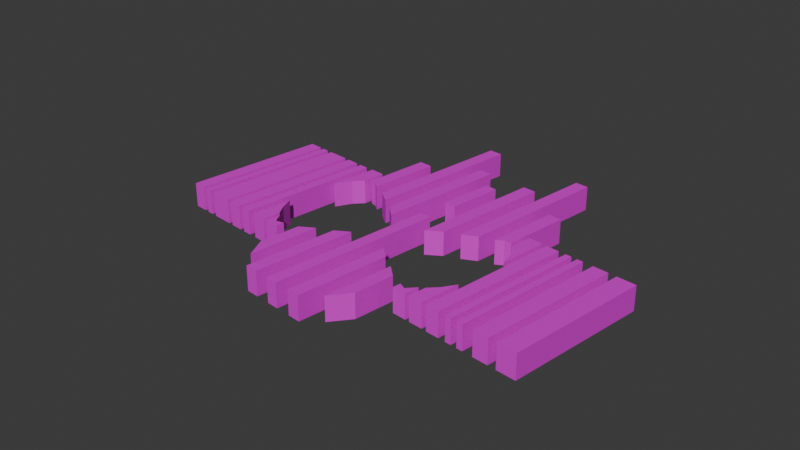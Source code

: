 # Source: Decade.blend  (saved by Blender 4.1.24; exported with 4.5.12 LTS)
import bpy
from mathutils import Matrix  # noqa: F401  (used for matrix-valued properties, if any)

bpy.ops.wm.read_factory_settings(use_empty=True)
scene = bpy.context.scene
scene.name = 'Scene'

# ---- collections
col_collection = bpy.data.collections.new('Collection'); scene.collection.children.link(col_collection)

# ---- materials (node trees are filled in below, after node groups)
mat_material_001 = bpy.data.materials.new('Material.001')
mat_material_001.alpha_threshold = 0.0
mat_material_001.use_transparent_shadow = False
mat_material_001.roughness = 0.5
mat_material_001.line_color = (0.0, 0.0, 0.0, 1.0)

# ---- material node trees
mat_material_001.use_nodes = True; mat_material_001.node_tree.nodes.clear()
_N = mat_material_001.node_tree.nodes; _L = mat_material_001.node_tree.links
n0 = _N.new('ShaderNodeOutputMaterial'); n0.name = 'Material Output'; n0.location = (300, 300)
n1 = _N.new('ShaderNodeBsdfPrincipled'); n1.name = 'Principled BSDF'; n1.location = (10, 300)
n1.inputs[0].default_value = (0.8, 0.01513, 0.7491, 1.0)
n1.inputs[3].default_value = 1.45
_L.new(n1.outputs[0], n0.inputs[0])
n0.is_active_output = True

# ---- world
world_world = bpy.data.worlds.new('World'); scene.world = world_world
world_world.use_nodes = True; world_world.node_tree.nodes.clear()
_N = world_world.node_tree.nodes; _L = world_world.node_tree.links
n0 = _N.new('ShaderNodeOutputWorld'); n0.name = 'World Output'; n0.location = (300, 300)
n1 = _N.new('ShaderNodeBackground'); n1.name = 'Background'; n1.location = (10, 300)
n1.inputs[0].default_value = (0.05088, 0.05088, 0.05088, 1.0)
_L.new(n1.outputs[0], n0.inputs[0])
n0.is_active_output = True
world_world.color = (0.05088, 0.05088, 0.05088)
world_world.use_sun_shadow = False
world_world.sun_shadow_jitter_overblur = 0.0

# ---- cameras
cam_camera = bpy.data.cameras.new('Camera')
cam_camera.clip_end = 100.0
cam_camera.ortho_scale = 7.314

# ---- meshes
me_cube_001 = bpy.data.meshes.new('Cube.001')
me_cube_001.from_pydata([(1.005, 1.0, 6.53), (1.005, 1.0, -5.421), (1.005, -1.0, 6.53), (1.005, -1.0, -5.421), (-0.1021, 1.0, 6.53), (-0.1021, 1.0, -5.421), (-0.1021, -1.0, 6.53), (-0.1021, -1.0, -5.421), (-0.5057, 1.0, 6.53), (-0.5057, 1.0, -5.421), (-0.5057, -1.0, 6.53), (-0.5057, -1.0, -5.421), (-1.055, 1.0, 6.53), (-1.055, 1.0, -5.421), (-1.055, -1.0, 6.53), (-1.055, -1.0, -5.421), (-1.519, 1.0, 6.53), (-1.519, 1.0, -5.421), (-1.519, -1.0, 6.53), (-1.519, -1.0, -5.421), (-3.317, 1.0, 6.53), (-3.317, 1.0, -5.421), (-3.317, -1.0, 6.53), (-3.317, -1.0, -5.421), (-3.757, 1.0, 6.53), (-3.757, 1.0, -5.421), (-3.757, -1.0, 6.53), (-3.757, -1.0, -5.421), (-4.801, 1.0, 6.53), (-4.801, 1.0, -5.421), (-4.801, -1.0, 6.53), (-4.801, -1.0, -5.421), (-5.268, 1.0, 6.53), (-5.268, 1.0, -5.421), (-5.268, -1.0, 6.53), (-5.268, -1.0, -5.421), (-5.999, 1.0, 6.53), (-5.999, 1.0, -5.421), (-5.999, -1.0, 6.53), (-5.999, -1.0, -5.421), (-25.12, 1.0, 6.53), (-25.12, 1.0, -5.421), (-25.12, -1.0, 6.53), (-25.12, -1.0, -5.421), (-26.23, 1.0, 6.53), (-26.23, 1.0, -5.421), (-26.23, -1.0, 6.53), (-26.23, -1.0, -5.421), (-26.84, 1.0, 6.53), (-26.84, 1.0, -5.421), (-26.84, -1.0, 6.53), (-26.84, -1.0, -5.421), (-27.36, 1.0, 6.53), (-27.36, 1.0, -5.421), (-27.36, -1.0, 6.53), (-27.36, -1.0, -5.421), (-27.86, 1.0, 6.53), (-27.86, 1.0, -5.421), (-27.86, -1.0, 6.53), (-27.86, -1.0, -5.421), (-28.37, 1.0, 6.53), (-28.37, 1.0, -5.421), (-28.37, -1.0, 6.53), (-28.37, -1.0, -5.421), (-29.24, 1.0, 6.53), (-29.24, 1.0, -5.421), (-29.24, -1.0, 6.53), (-29.24, -1.0, -5.421), (-30.54, 1.0, 6.53), (-30.54, 1.0, -5.421), (-30.54, -1.0, 6.53), (-30.54, -1.0, -5.421), (-31.23, 1.0, 6.53), (-31.23, 1.0, -5.421), (-31.23, -1.0, 6.53), (-31.23, -1.0, -5.421), (-32.85, 1.0, 6.53), (-32.85, 1.0, -5.421), (-32.85, -1.0, 6.53), (-32.85, -1.0, -5.421), (-15.16, 1.0, 11.77), (-15.16, 1.0, -2.689), (-15.16, -1.0, 11.77), (-15.16, -1.0, -2.689), (-16.15, -1.0, -9.944), (-16.15, -1.0, -5.333), (-16.15, 1.0, -9.944), (-16.15, 1.0, -5.333), (-15.16, 1.0, -5.333), (-15.16, 1.0, -9.944), (-15.16, -1.0, -5.333), (-15.16, -1.0, -9.944), (-16.15, -1.0, -2.689), (-16.15, -1.0, 11.77), (-16.15, 1.0, -2.689), (-16.15, 1.0, 11.77), (-12.89, 1.0, 11.77), (-12.89, 1.0, 3.983), (-12.89, -1.0, 11.77), (-12.89, -1.0, 3.983), (-13.95, 1.0, 11.77), (-13.95, 1.0, 3.185), (-13.95, -1.0, 11.77), (-13.95, -1.0, 3.185), (-10.63, 1.0, 8.842), (-10.63, 1.0, 5.439), (-10.63, -1.0, 8.842), (-10.63, -1.0, 5.439), (-11.69, 1.0, 10.54), (-11.69, 1.0, 4.641), (-11.69, -1.0, 10.54), (-11.69, -1.0, 4.641), (-18.49, -1.0, 11.77), (-18.49, -1.0, 3.983), (-18.49, 1.0, 11.77), (-18.49, 1.0, 3.983), (-17.42, -1.0, 11.77), (-17.42, -1.0, 3.185), (-17.42, 1.0, 11.77), (-17.42, 1.0, 3.185), (-20.81, -1.0, 8.842), (-20.81, -1.0, 5.439), (-20.81, 1.0, 8.842), (-20.81, 1.0, 5.439), (-19.74, -1.0, 10.54), (-19.74, -1.0, 4.641), (-19.74, 1.0, 10.54), (-19.74, 1.0, 4.641), (-17.43, 1.0, -0.8343), (-17.43, 1.0, -11.84), (-17.43, -1.0, -0.8343), (-17.43, -1.0, -11.84), (-18.55, 1.0, -1.718), (-18.55, 1.0, -11.84), (-18.55, -1.0, -1.718), (-18.55, -1.0, -11.84), (-19.72, 1.0, -2.303), (-19.72, 1.0, -15.53), (-19.72, -1.0, -2.303), (-19.72, -1.0, -15.53), (-20.84, 1.0, -2.994), (-20.84, 1.0, -15.53), (-20.84, -1.0, -2.994), (-20.84, -1.0, -15.53), (-13.88, -1.0, -0.8343), (-13.88, -1.0, -11.84), (-13.88, 1.0, -0.8343), (-13.88, 1.0, -11.84), (-12.76, -1.0, -1.718), (-12.76, -1.0, -11.84), (-12.76, 1.0, -1.718), (-12.76, 1.0, -11.84), (-11.66, -1.0, -2.303), (-11.66, -1.0, -15.53), (-11.66, 1.0, -2.303), (-11.66, 1.0, -15.53), (-10.54, -1.0, -2.994), (-10.54, -1.0, -15.53), (-10.54, 1.0, -2.994), (-10.54, 1.0, -15.53), (-9.369, -1.0, -3.465), (-9.369, -1.0, -9.463), (-9.369, 1.0, -3.465), (-9.369, 1.0, -9.463), (-8.249, -1.0, -3.947), (-8.249, -1.0, -9.463), (-8.249, 1.0, -3.947), (-8.249, 1.0, -9.463), (-8.809, -1.0, -9.463), (-8.809, 1.0, -3.852), (-8.809, 1.0, -9.463), (-8.809, -1.0, -3.852), (-7.852, -1.0, -3.569), (-7.852, -1.0, -5.477), (-7.852, 1.0, -3.569), (-7.852, 1.0, -5.477), (-6.657, -1.0, -1.4), (-6.657, -1.0, -5.477), (-6.657, 1.0, -1.4), (-6.657, 1.0, -5.477), (-7.217, -1.0, -5.477), (-7.217, 1.0, -2.773), (-7.217, 1.0, -5.477), (-7.217, -1.0, -2.773), (-7.852, 1.0, 5.007), (-7.852, 1.0, 6.507), (-7.852, -1.0, 5.007), (-7.852, -1.0, 6.507), (-6.657, 1.0, 3.106), (-6.657, 1.0, 6.507), (-6.657, -1.0, 3.106), (-6.657, -1.0, 6.507), (-7.217, 1.0, 6.507), (-7.217, -1.0, 4.211), (-7.217, -1.0, 6.507), (-7.217, 1.0, 4.159), (-9.404, 1.0, 5.822), (-9.404, 1.0, 6.507), (-9.404, -1.0, 5.822), (-9.404, -1.0, 6.507), (-8.209, 1.0, 5.286), (-8.209, 1.0, 6.507), (-8.209, -1.0, 5.286), (-8.209, -1.0, 6.507), (-8.768, 1.0, 6.507), (-8.768, -1.0, 6.053), (-8.768, -1.0, 6.507), (-8.768, 1.0, 6.049), (-21.98, 1.0, -3.465), (-21.98, 1.0, -9.463), (-21.98, -1.0, -3.465), (-21.98, -1.0, -9.463), (-23.1, 1.0, -3.947), (-23.1, 1.0, -9.463), (-23.1, -1.0, -3.947), (-23.1, -1.0, -9.463), (-22.54, 1.0, -9.463), (-22.54, -1.0, -3.852), (-22.54, -1.0, -9.463), (-22.54, 1.0, -3.852), (-23.5, 1.0, -3.569), (-23.5, 1.0, -5.477), (-23.5, -1.0, -3.569), (-23.5, -1.0, -5.477), (-24.69, 1.0, -1.4), (-24.69, 1.0, -5.477), (-24.69, -1.0, -1.4), (-24.69, -1.0, -5.477), (-24.13, 1.0, -5.477), (-24.13, -1.0, -2.773), (-24.13, -1.0, -5.477), (-24.13, 1.0, -2.773), (-23.5, -1.0, 5.007), (-23.5, -1.0, 6.507), (-23.5, 1.0, 5.007), (-23.5, 1.0, 6.507), (-24.69, -1.0, 3.106), (-24.69, -1.0, 6.507), (-24.69, 1.0, 3.106), (-24.69, 1.0, 6.507), (-24.13, -1.0, 6.507), (-24.13, 1.0, 4.211), (-24.13, 1.0, 6.507), (-24.13, -1.0, 4.159), (-21.95, -1.0, 5.822), (-21.95, -1.0, 6.507), (-21.95, 1.0, 5.822), (-21.95, 1.0, 6.507), (-23.14, -1.0, 5.286), (-23.14, -1.0, 6.507), (-23.14, 1.0, 5.286), (-23.14, 1.0, 6.507), (-22.58, -1.0, 6.507), (-22.58, 1.0, 6.053), (-22.58, 1.0, 6.507), (-22.58, -1.0, 6.049), (-15.66, 1.0, -2.689), (-15.66, -1.0, 11.77), (-15.66, -1.0, -2.689), (-15.66, 1.0, 11.77), (-15.66, 1.0, -9.944), (-15.66, -1.0, -5.333), (-15.66, -1.0, -9.944), (-15.66, 1.0, -5.333), (-15.66, 1.0, -2.689), (-15.66, -1.0, 11.77), (-15.66, -1.0, -2.689), (-15.66, 1.0, 11.77), (-15.66, 1.0, -9.944), (-15.66, -1.0, -5.333), (-15.66, -1.0, -9.944), (-15.66, 1.0, -5.333)], [], [(0, 4, 6, 2), (3, 2, 6, 7), (7, 6, 4, 5), (5, 1, 3, 7), (1, 0, 2, 3), (5, 4, 0, 1), (8, 12, 14, 10), (11, 10, 14, 15), (15, 14, 12, 13), (13, 9, 11, 15), (9, 8, 10, 11), (13, 12, 8, 9), (16, 20, 22, 18), (19, 18, 22, 23), (23, 22, 20, 21), (21, 17, 19, 23), (17, 16, 18, 19), (21, 20, 16, 17), (24, 28, 30, 26), (27, 26, 30, 31), (31, 30, 28, 29), (29, 25, 27, 31), (25, 24, 26, 27), (29, 28, 24, 25), (32, 36, 38, 34), (35, 34, 38, 39), (39, 38, 36, 37), (37, 33, 35, 39), (33, 32, 34, 35), (37, 36, 32, 33), (40, 44, 46, 42), (43, 42, 46, 47), (47, 46, 44, 45), (45, 41, 43, 47), (41, 40, 42, 43), (45, 44, 40, 41), (48, 52, 54, 50), (51, 50, 54, 55), (55, 54, 52, 53), (53, 49, 51, 55), (49, 48, 50, 51), (53, 52, 48, 49), (56, 60, 62, 58), (59, 58, 62, 63), (63, 62, 60, 61), (61, 57, 59, 63), (57, 56, 58, 59), (61, 60, 56, 57), (64, 68, 70, 66), (67, 66, 70, 71), (71, 70, 68, 69), (69, 65, 67, 71), (65, 64, 66, 67), (69, 68, 64, 65), (72, 76, 78, 74), (75, 74, 78, 79), (79, 78, 76, 77), (77, 73, 75, 79), (73, 72, 74, 75), (77, 76, 72, 73), (86, 268, 270, 84), (86, 87, 271, 268), (94, 264, 266, 92), (256, 81, 83, 258), (81, 80, 82, 83), (256, 259, 80, 81), (94, 95, 267, 264), (84, 85, 87, 86), (270, 269, 85, 84), (260, 89, 91, 262), (89, 88, 90, 91), (260, 263, 88, 89), (96, 100, 102, 98), (99, 98, 102, 103), (103, 102, 100, 101), (101, 97, 99, 103), (97, 96, 98, 99), (101, 100, 96, 97), (104, 108, 110, 106), (107, 106, 110, 111), (111, 110, 108, 109), (109, 105, 107, 111), (105, 104, 106, 107), (109, 108, 104, 105), (112, 116, 118, 114), (115, 114, 118, 119), (119, 118, 116, 117), (117, 113, 115, 119), (113, 112, 114, 115), (117, 116, 112, 113), (120, 124, 126, 122), (123, 122, 126, 127), (127, 126, 124, 125), (125, 121, 123, 127), (121, 120, 122, 123), (125, 124, 120, 121), (128, 132, 134, 130), (131, 130, 134, 135), (135, 134, 132, 133), (133, 129, 131, 135), (129, 128, 130, 131), (133, 132, 128, 129), (136, 140, 142, 138), (139, 138, 142, 143), (143, 142, 140, 141), (141, 137, 139, 143), (137, 136, 138, 139), (141, 140, 136, 137), (144, 148, 150, 146), (147, 146, 150, 151), (151, 150, 148, 149), (149, 145, 147, 151), (145, 144, 146, 147), (149, 148, 144, 145), (152, 156, 158, 154), (155, 154, 158, 159), (159, 158, 156, 157), (157, 153, 155, 159), (153, 152, 154, 155), (157, 156, 152, 153), (171, 164, 166, 169), (170, 169, 166, 167), (167, 166, 164, 165), (168, 161, 163, 170), (161, 160, 162, 163), (168, 171, 160, 161), (165, 164, 171, 168), (165, 168, 170, 167), (163, 162, 169, 170), (160, 171, 169, 162), (183, 176, 178, 181), (182, 181, 178, 179), (179, 178, 176, 177), (180, 173, 175, 182), (173, 172, 174, 175), (180, 183, 172, 173), (177, 176, 183, 180), (177, 180, 182, 179), (175, 174, 181, 182), (172, 183, 181, 174), (195, 188, 190, 193), (194, 193, 190, 191), (191, 190, 188, 189), (192, 185, 187, 194), (185, 184, 186, 187), (192, 195, 184, 185), (189, 188, 195, 192), (189, 192, 194, 191), (187, 186, 193, 194), (184, 195, 193, 186), (207, 200, 202, 205), (206, 205, 202, 203), (203, 202, 200, 201), (204, 197, 199, 206), (197, 196, 198, 199), (204, 207, 196, 197), (201, 200, 207, 204), (201, 204, 206, 203), (199, 198, 205, 206), (196, 207, 205, 198), (219, 212, 214, 217), (218, 217, 214, 215), (215, 214, 212, 213), (216, 209, 211, 218), (209, 208, 210, 211), (216, 219, 208, 209), (213, 212, 219, 216), (213, 216, 218, 215), (211, 210, 217, 218), (208, 219, 217, 210), (231, 224, 226, 229), (230, 229, 226, 227), (227, 226, 224, 225), (228, 221, 223, 230), (221, 220, 222, 223), (228, 231, 220, 221), (225, 224, 231, 228), (225, 228, 230, 227), (223, 222, 229, 230), (220, 231, 229, 222), (243, 236, 238, 241), (242, 241, 238, 239), (239, 238, 236, 237), (240, 233, 235, 242), (233, 232, 234, 235), (240, 243, 232, 233), (237, 236, 243, 240), (237, 240, 242, 239), (235, 234, 241, 242), (232, 243, 241, 234), (255, 248, 250, 253), (254, 253, 250, 251), (251, 250, 248, 249), (252, 245, 247, 254), (245, 244, 246, 247), (252, 255, 244, 245), (249, 248, 255, 252), (249, 252, 254, 251), (247, 246, 253, 254), (244, 255, 253, 246), (271, 87, 85, 269), (92, 93, 95, 94), (83, 82, 257, 258), (80, 259, 257, 82), (266, 265, 93, 92), (267, 95, 93, 265), (91, 90, 261, 262), (88, 263, 261, 90)])
_uv = me_cube_001.uv_layers.new(name='UVMap')
_uv.uv.foreach_set('vector', [0.625, 0.5, 0.875, 0.5, 0.875, 0.75, 0.625, 0.75, 0.375, 0.75, 0.625, 0.75, 0.625, 1.0, 0.375, 1.0, 0.375, 0.0, 0.625, 0.0, 0.625, 0.25, 0.375, 0.25, 0.125, 0.5, 0.375, 0.5, 0.375, 0.75, 0.125, 0.75, 0.375, 0.5, 0.625, 0.5, 0.625, 0.75, 0.375, 0.75, 0.375, 0.25, 0.625, 0.25, 0.625, 0.5, 0.375, 0.5, 0.625, 0.5, 0.875, 0.5, 0.875, 0.75, 0.625, 0.75, 0.375, 0.75, 0.625, 0.75, 0.625, 1.0, 0.375, 1.0, 0.375, 0.0, 0.625, 0.0, 0.625, 0.25, 0.375, 0.25, 0.125, 0.5, 0.375, 0.5, 0.375, 0.75, 0.125, 0.75, 0.375, 0.5, 0.625, 0.5, 0.625, 0.75, 0.375, 0.75, 0.375, 0.25, 0.625, 0.25, 0.625, 0.5, 0.375, 0.5, 0.625, 0.5, 0.875, 0.5, 0.875, 0.75, 0.625, 0.75, 0.375, 0.75, 0.625, 0.75, 0.625, 1.0, 0.375, 1.0, 0.375, 0.0, 0.625, 0.0, 0.625, 0.25, 0.375, 0.25, 0.125, 0.5, 0.375, 0.5, 0.375, 0.75, 0.125, 0.75, 0.375, 0.5, 0.625, 0.5, 0.625, 0.75, 0.375, 0.75, 0.375, 0.25, 0.625, 0.25, 0.625, 0.5, 0.375, 0.5, 0.625, 0.5, 0.875, 0.5, 0.875, 0.75, 0.625, 0.75, 0.375, 0.75, 0.625, 0.75, 0.625, 1.0, 0.375, 1.0, 0.375, 0.0, 0.625, 0.0, 0.625, 0.25, 0.375, 0.25, 0.125, 0.5, 0.375, 0.5, 0.375, 0.75, 0.125, 0.75, 0.375, 0.5, 0.625, 0.5, 0.625, 0.75, 0.375, 0.75, 0.375, 0.25, 0.625, 0.25, 0.625, 0.5, 0.375, 0.5, 0.625, 0.5, 0.875, 0.5, 0.875, 0.75, 0.625, 0.75, 0.375, 0.75, 0.625, 0.75, 0.625, 1.0, 0.375, 1.0, 0.375, 0.0, 0.625, 0.0, 0.625, 0.25, 0.375, 0.25, 0.125, 0.5, 0.375, 0.5, 0.375, 0.75, 0.125, 0.75, 0.375, 0.5, 0.625, 0.5, 0.625, 0.75, 0.375, 0.75, 0.375, 0.25, 0.625, 0.25, 0.625, 0.5, 0.375, 0.5, 0.625, 0.5, 0.875, 0.5, 0.875, 0.75, 0.625, 0.75, 0.375, 0.75, 0.625, 0.75, 0.625, 1.0, 0.375, 1.0, 0.375, 0.0, 0.625, 0.0, 0.625, 0.25, 0.375, 0.25, 0.125, 0.5, 0.375, 0.5, 0.375, 0.75, 0.125, 0.75, 0.375, 0.5, 0.625, 0.5, 0.625, 0.75, 0.375, 0.75, 0.375, 0.25, 0.625, 0.25, 0.625, 0.5, 0.375, 0.5, 0.625, 0.5, 0.875, 0.5, 0.875, 0.75, 0.625, 0.75, 0.375, 0.75, 0.625, 0.75, 0.625, 1.0, 0.375, 1.0, 0.375, 0.0, 0.625, 0.0, 0.625, 0.25, 0.375, 0.25, 0.125, 0.5, 0.375, 0.5, 0.375, 0.75, 0.125, 0.75, 0.375, 0.5, 0.625, 0.5, 0.625, 0.75, 0.375, 0.75, 0.375, 0.25, 0.625, 0.25, 0.625, 0.5, 0.375, 0.5, 0.625, 0.5, 0.875, 0.5, 0.875, 0.75, 0.625, 0.75, 0.375, 0.75, 0.625, 0.75, 0.625, 1.0, 0.375, 1.0, 0.375, 0.0, 0.625, 0.0, 0.625, 0.25, 0.375, 0.25, 0.125, 0.5, 0.375, 0.5, 0.375, 0.75, 0.125, 0.75, 0.375, 0.5, 0.625, 0.5, 0.625, 0.75, 0.375, 0.75, 0.375, 0.25, 0.625, 0.25, 0.625, 0.5, 0.375, 0.5, 0.625, 0.5, 0.875, 0.5, 0.875, 0.75, 0.625, 0.75, 0.375, 0.75, 0.625, 0.75, 0.625, 1.0, 0.375, 1.0, 0.375, 0.0, 0.625, 0.0, 0.625, 0.25, 0.375, 0.25, 0.125, 0.5, 0.375, 0.5, 0.375, 0.75, 0.125, 0.75, 0.375, 0.5, 0.625, 0.5, 0.625, 0.75, 0.375, 0.75, 0.375, 0.25, 0.625, 0.25, 0.625, 0.5, 0.375, 0.5, 0.625, 0.5, 0.875, 0.5, 0.875, 0.75, 0.625, 0.75, 0.375, 0.75, 0.625, 0.75, 0.625, 1.0, 0.375, 1.0, 0.375, 0.0, 0.625, 0.0, 0.625, 0.25, 0.375, 0.25, 0.125, 0.5, 0.375, 0.5, 0.375, 0.75, 0.125, 0.75, 0.375, 0.5, 0.625, 0.5, 0.625, 0.75, 0.375, 0.75, 0.375, 0.25, 0.625, 0.25, 0.625, 0.5, 0.375, 0.5, 0.125, 0.5, 0.25, 0.5, 0.25, 0.75, 0.125, 0.75, 0.375, 0.25, 0.625, 0.25, 0.625, 0.375, 0.375, 0.375, 0.125, 0.5, 0.25, 0.5, 0.25, 0.75, 0.125, 0.75, 0.25, 0.5, 0.375, 0.5, 0.375, 0.75, 0.25, 0.75, 0.375, 0.5, 0.625, 0.5, 0.625, 0.75, 0.375, 0.75, 0.375, 0.375, 0.625, 0.375, 0.625, 0.5, 0.375, 0.5, 0.375, 0.25, 0.625, 0.25, 0.625, 0.375, 0.375, 0.375, 0.375, 0.0, 0.625, 0.0, 0.625, 0.25, 0.375, 0.25, 0.375, 0.875, 0.625, 0.875, 0.625, 1.0, 0.375, 1.0, 0.25, 0.5, 0.375, 0.5, 0.375, 0.75, 0.25, 0.75, 0.375, 0.5, 0.625, 0.5, 0.625, 0.75, 0.375, 0.75, 0.375, 0.375, 0.625, 0.375, 0.625, 0.5, 0.375, 0.5, 0.625, 0.5, 0.875, 0.5, 0.875, 0.75, 0.625, 0.75, 0.375, 0.75, 0.625, 0.75, 0.625, 1.0, 0.375, 1.0, 0.375, 0.0, 0.625, 0.0, 0.625, 0.25, 0.375, 0.25, 0.125, 0.5, 0.375, 0.5, 0.375, 0.75, 0.125, 0.75, 0.375, 0.5, 0.625, 0.5, 0.625, 0.75, 0.375, 0.75, 0.375, 0.25, 0.625, 0.25, 0.625, 0.5, 0.375, 0.5, 0.625, 0.5, 0.875, 0.5, 0.875, 0.75, 0.625, 0.75, 0.375, 0.75, 0.625, 0.75, 0.625, 1.0, 0.375, 1.0, 0.375, 0.0, 0.625, 0.0, 0.625, 0.25, 0.375, 0.25, 0.125, 0.5, 0.375, 0.5, 0.375, 0.75, 0.125, 0.75, 0.375, 0.5, 0.625, 0.5, 0.625, 0.75, 0.375, 0.75, 0.375, 0.25, 0.625, 0.25, 0.625, 0.5, 0.375, 0.5, 0.625, 0.5, 0.875, 0.5, 0.875, 0.75, 0.625, 0.75, 0.375, 0.75, 0.625, 0.75, 0.625, 1.0, 0.375, 1.0, 0.375, 0.0, 0.625, 0.0, 0.625, 0.25, 0.375, 0.25, 0.125, 0.5, 0.375, 0.5, 0.375, 0.75, 0.125, 0.75, 0.375, 0.5, 0.625, 0.5, 0.625, 0.75, 0.375, 0.75, 0.375, 0.25, 0.625, 0.25, 0.625, 0.5, 0.375, 0.5, 0.625, 0.5, 0.875, 0.5, 0.875, 0.75, 0.625, 0.75, 0.375, 0.75, 0.625, 0.75, 0.625, 1.0, 0.375, 1.0, 0.375, 0.0, 0.625, 0.0, 0.625, 0.25, 0.375, 0.25, 0.125, 0.5, 0.375, 0.5, 0.375, 0.75, 0.125, 0.75, 0.375, 0.5, 0.625, 0.5, 0.625, 0.75, 0.375, 0.75, 0.375, 0.25, 0.625, 0.25, 0.625, 0.5, 0.375, 0.5, 0.625, 0.5, 0.875, 0.5, 0.875, 0.75, 0.625, 0.75, 0.375, 0.75, 0.625, 0.75, 0.625, 1.0, 0.375, 1.0, 0.375, 0.0, 0.625, 0.0, 0.625, 0.25, 0.375, 0.25, 0.125, 0.5, 0.375, 0.5, 0.375, 0.75, 0.125, 0.75, 0.375, 0.5, 0.625, 0.5, 0.625, 0.75, 0.375, 0.75, 0.375, 0.25, 0.625, 0.25, 0.625, 0.5, 0.375, 0.5, 0.625, 0.5, 0.875, 0.5, 0.875, 0.75, 0.625, 0.75, 0.375, 0.75, 0.625, 0.75, 0.625, 1.0, 0.375, 1.0, 0.375, 0.0, 0.625, 0.0, 0.625, 0.25, 0.375, 0.25, 0.125, 0.5, 0.375, 0.5, 0.375, 0.75, 0.125, 0.75, 0.375, 0.5, 0.625, 0.5, 0.625, 0.75, 0.375, 0.75, 0.375, 0.25, 0.625, 0.25, 0.625, 0.5, 0.375, 0.5, 0.625, 0.5, 0.875, 0.5, 0.875, 0.75, 0.625, 0.75, 0.375, 0.75, 0.625, 0.75, 0.625, 1.0, 0.375, 1.0, 0.375, 0.0, 0.625, 0.0, 0.625, 0.25, 0.375, 0.25, 0.125, 0.5, 0.375, 0.5, 0.375, 0.75, 0.125, 0.75, 0.375, 0.5, 0.625, 0.5, 0.625, 0.75, 0.375, 0.75, 0.375, 0.25, 0.625, 0.25, 0.625, 0.5, 0.375, 0.5, 0.625, 0.5, 0.875, 0.5, 0.875, 0.75, 0.625, 0.75, 0.375, 0.75, 0.625, 0.75, 0.625, 1.0, 0.375, 1.0, 0.375, 0.0, 0.625, 0.0, 0.625, 0.25, 0.375, 0.25, 0.125, 0.5, 0.375, 0.5, 0.375, 0.75, 0.125, 0.75, 0.375, 0.5, 0.625, 0.5, 0.625, 0.75, 0.375, 0.75, 0.375, 0.25, 0.625, 0.25, 0.625, 0.5, 0.375, 0.5, 0.75, 0.5, 0.875, 0.5, 0.875, 0.75, 0.75, 0.75, 0.375, 0.875, 0.625, 0.875, 0.625, 1.0, 0.375, 1.0, 0.375, 0.0, 0.625, 0.0, 0.625, 0.25, 0.375, 0.25, 0.25, 0.5, 0.375, 0.5, 0.375, 0.75, 0.25, 0.75, 0.375, 0.5, 0.625, 0.5, 0.625, 0.75, 0.375, 0.75, 0.375, 0.375, 0.625, 0.375, 0.625, 0.5, 0.375, 0.5, 0.375, 0.25, 0.625, 0.25, 0.625, 0.375, 0.375, 0.375, 0.125, 0.5, 0.25, 0.5, 0.25, 0.75, 0.125, 0.75, 0.375, 0.75, 0.625, 0.75, 0.625, 0.875, 0.375, 0.875, 0.625, 0.5, 0.75, 0.5, 0.75, 0.75, 0.625, 0.75, 0.75, 0.5, 0.875, 0.5, 0.875, 0.75, 0.75, 0.75, 0.375, 0.875, 0.625, 0.875, 0.625, 1.0, 0.375, 1.0, 0.375, 0.0, 0.625, 0.0, 0.625, 0.25, 0.375, 0.25, 0.25, 0.5, 0.375, 0.5, 0.375, 0.75, 0.25, 0.75, 0.375, 0.5, 0.625, 0.5, 0.625, 0.75, 0.375, 0.75, 0.375, 0.375, 0.625, 0.375, 0.625, 0.5, 0.375, 0.5, 0.375, 0.25, 0.625, 0.25, 0.625, 0.375, 0.375, 0.375, 0.125, 0.5, 0.25, 0.5, 0.25, 0.75, 0.125, 0.75, 0.375, 0.75, 0.625, 0.75, 0.625, 0.875, 0.375, 0.875, 0.625, 0.5, 0.75, 0.5, 0.75, 0.75, 0.625, 0.75, 0.75, 0.5, 0.875, 0.5, 0.875, 0.75, 0.75, 0.75, 0.375, 0.875, 0.625, 0.875, 0.625, 1.0, 0.375, 1.0, 0.375, 0.0, 0.625, 0.0, 0.625, 0.25, 0.375, 0.25, 0.25, 0.5, 0.375, 0.5, 0.375, 0.75, 0.25, 0.75, 0.375, 0.5, 0.625, 0.5, 0.625, 0.75, 0.375, 0.75, 0.375, 0.375, 0.625, 0.375, 0.625, 0.5, 0.375, 0.5, 0.375, 0.25, 0.625, 0.25, 0.625, 0.375, 0.375, 0.375, 0.125, 0.5, 0.25, 0.5, 0.25, 0.75, 0.125, 0.75, 0.375, 0.75, 0.625, 0.75, 0.625, 0.875, 0.375, 0.875, 0.625, 0.5, 0.75, 0.5, 0.75, 0.75, 0.625, 0.75, 0.75, 0.5, 0.875, 0.5, 0.875, 0.75, 0.75, 0.75, 0.375, 0.875, 0.625, 0.875, 0.625, 1.0, 0.375, 1.0, 0.375, 0.0, 0.625, 0.0, 0.625, 0.25, 0.375, 0.25, 0.25, 0.5, 0.375, 0.5, 0.375, 0.75, 0.25, 0.75, 0.375, 0.5, 0.625, 0.5, 0.625, 0.75, 0.375, 0.75, 0.375, 0.375, 0.625, 0.375, 0.625, 0.5, 0.375, 0.5, 0.375, 0.25, 0.625, 0.25, 0.625, 0.375, 0.375, 0.375, 0.125, 0.5, 0.25, 0.5, 0.25, 0.75, 0.125, 0.75, 0.375, 0.75, 0.625, 0.75, 0.625, 0.875, 0.375, 0.875, 0.625, 0.5, 0.75, 0.5, 0.75, 0.75, 0.625, 0.75, 0.75, 0.5, 0.875, 0.5, 0.875, 0.75, 0.75, 0.75, 0.375, 0.875, 0.625, 0.875, 0.625, 1.0, 0.375, 1.0, 0.375, 0.0, 0.625, 0.0, 0.625, 0.25, 0.375, 0.25, 0.25, 0.5, 0.375, 0.5, 0.375, 0.75, 0.25, 0.75, 0.375, 0.5, 0.625, 0.5, 0.625, 0.75, 0.375, 0.75, 0.375, 0.375, 0.625, 0.375, 0.625, 0.5, 0.375, 0.5, 0.375, 0.25, 0.625, 0.25, 0.625, 0.375, 0.375, 0.375, 0.125, 0.5, 0.25, 0.5, 0.25, 0.75, 0.125, 0.75, 0.375, 0.75, 0.625, 0.75, 0.625, 0.875, 0.375, 0.875, 0.625, 0.5, 0.75, 0.5, 0.75, 0.75, 0.625, 0.75, 0.75, 0.5, 0.875, 0.5, 0.875, 0.75, 0.75, 0.75, 0.375, 0.875, 0.625, 0.875, 0.625, 1.0, 0.375, 1.0, 0.375, 0.0, 0.625, 0.0, 0.625, 0.25, 0.375, 0.25, 0.25, 0.5, 0.375, 0.5, 0.375, 0.75, 0.25, 0.75, 0.375, 0.5, 0.625, 0.5, 0.625, 0.75, 0.375, 0.75, 0.375, 0.375, 0.625, 0.375, 0.625, 0.5, 0.375, 0.5, 0.375, 0.25, 0.625, 0.25, 0.625, 0.375, 0.375, 0.375, 0.125, 0.5, 0.25, 0.5, 0.25, 0.75, 0.125, 0.75, 0.375, 0.75, 0.625, 0.75, 0.625, 0.875, 0.375, 0.875, 0.625, 0.5, 0.75, 0.5, 0.75, 0.75, 0.625, 0.75, 0.75, 0.5, 0.875, 0.5, 0.875, 0.75, 0.75, 0.75, 0.375, 0.875, 0.625, 0.875, 0.625, 1.0, 0.375, 1.0, 0.375, 0.0, 0.625, 0.0, 0.625, 0.25, 0.375, 0.25, 0.25, 0.5, 0.375, 0.5, 0.375, 0.75, 0.25, 0.75, 0.375, 0.5, 0.625, 0.5, 0.625, 0.75, 0.375, 0.75, 0.375, 0.375, 0.625, 0.375, 0.625, 0.5, 0.375, 0.5, 0.375, 0.25, 0.625, 0.25, 0.625, 0.375, 0.375, 0.375, 0.125, 0.5, 0.25, 0.5, 0.25, 0.75, 0.125, 0.75, 0.375, 0.75, 0.625, 0.75, 0.625, 0.875, 0.375, 0.875, 0.625, 0.5, 0.75, 0.5, 0.75, 0.75, 0.625, 0.75, 0.75, 0.5, 0.875, 0.5, 0.875, 0.75, 0.75, 0.75, 0.375, 0.875, 0.625, 0.875, 0.625, 1.0, 0.375, 1.0, 0.375, 0.0, 0.625, 0.0, 0.625, 0.25, 0.375, 0.25, 0.25, 0.5, 0.375, 0.5, 0.375, 0.75, 0.25, 0.75, 0.375, 0.5, 0.625, 0.5, 0.625, 0.75, 0.375, 0.75, 0.375, 0.375, 0.625, 0.375, 0.625, 0.5, 0.375, 0.5, 0.375, 0.25, 0.625, 0.25, 0.625, 0.375, 0.375, 0.375, 0.125, 0.5, 0.25, 0.5, 0.25, 0.75, 0.125, 0.75, 0.375, 0.75, 0.625, 0.75, 0.625, 0.875, 0.375, 0.875, 0.625, 0.5, 0.75, 0.5, 0.75, 0.75, 0.625, 0.75, 0.75, 0.5, 0.875, 0.5, 0.875, 0.75, 0.75, 0.75, 0.375, 0.0, 0.625, 0.0, 0.625, 0.25, 0.375, 0.25, 0.375, 0.75, 0.625, 0.75, 0.625, 0.875, 0.375, 0.875, 0.625, 0.5, 0.75, 0.5, 0.75, 0.75, 0.625, 0.75, 0.375, 0.875, 0.625, 0.875, 0.625, 1.0, 0.375, 1.0, 0.75, 0.5, 0.875, 0.5, 0.875, 0.75, 0.75, 0.75, 0.375, 0.75, 0.625, 0.75, 0.625, 0.875, 0.375, 0.875, 0.625, 0.5, 0.75, 0.5, 0.75, 0.75, 0.625, 0.75])
me_cube_001.materials.append(mat_material_001)
me_cube_001.use_mirror_vertex_groups = False
me_cube_001.update()

# ---- objects
ob_camera = bpy.data.objects.new('Camera', cam_camera)
ob_decade = bpy.data.objects.new('Decade', me_cube_001)

# ---- transforms, parenting, visibility, modifiers, constraints
ob_camera.location = (7.359, -6.926, 4.958)
ob_camera.rotation_euler = (1.109, 0.0, 0.8149)
ob_camera.lock_rotations_4d = False
ob_camera.empty_display_type = 'ARROWS'
ob_camera.color = (0.0, 0.0, 0.0, 0.0)
ob_camera.display_type = 'WIRE'
ob_camera.lineart.crease_threshold = 0.0
ob_decade.location = (-2.168, 1.488e-08, -0.2208)
ob_decade.rotation_euler = (-1.571, -0.0, 0.0)
ob_decade.scale = (-0.1385, -0.1385, -0.1385)
ob_decade.lock_rotations_4d = False
ob_decade.empty_display_type = 'ARROWS'
ob_decade.lineart.crease_threshold = 0.0

# ---- collection membership
col_collection.objects.link(ob_camera)
col_collection.objects.link(ob_decade)

# ---- scene / render settings (as saved in the file)
scene.camera = ob_camera
scene.frame_start = 1; scene.frame_end = 125; scene.frame_set(60)
scene.render.engine = 'BLENDER_EEVEE_NEXT'
scene.cycles.sampling_pattern = 'TABULATED_SOBOL'
scene.eevee.ray_tracing_options.trace_max_roughness = 0.0
bpy.context.view_layer.update()

# ---- added for rendering (the .blend has no usable light): sun
light_auto_sun = bpy.data.lights.new('AutoSun', 'SUN')
light_auto_sun.energy = 3.0
light_auto_sun.angle = 0.0523599
ob_auto_sun = bpy.data.objects.new('AutoSun', light_auto_sun)
scene.collection.objects.link(ob_auto_sun)
ob_auto_sun.rotation_euler = (0.872665, 0.174533, 0.523599)
bpy.context.view_layer.update()
